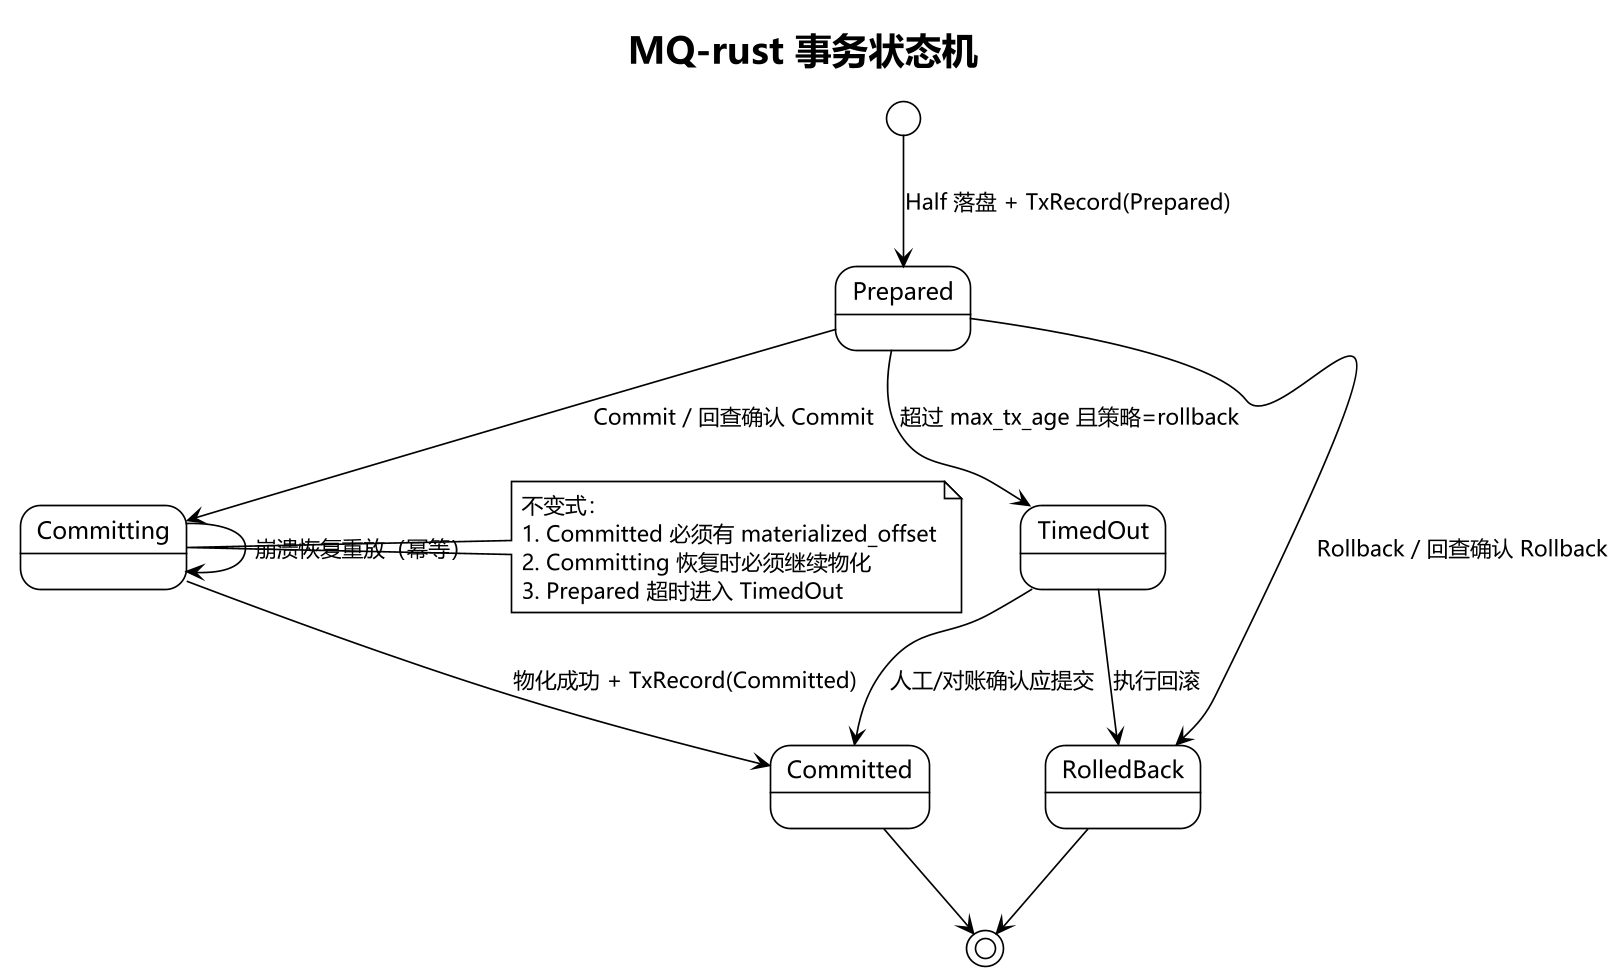

The diagram above was rendered by PlantUML. Its source (embedded in the PNG):
@startuml
!theme plain
skinparam defaultFontName "Microsoft YaHei"
skinparam dpi 160
title MQ-rust 事务状态机

[*] --> Prepared : Half 落盘 + TxRecord(Prepared)
Prepared --> Committing : Commit / 回查确认 Commit
Prepared --> RolledBack : Rollback / 回查确认 Rollback
Prepared --> TimedOut : 超过 max_tx_age 且策略=rollback
Committing --> Committed : 物化成功 + TxRecord(Committed)
Committing --> Committing : 崩溃恢复重放（幂等）
Committed --> [*]
RolledBack --> [*]
TimedOut --> RolledBack : 执行回滚
TimedOut --> Committed : 人工/对账确认应提交

note right of Committing
  不变式：
  1. Committed 必须有 materialized_offset
  2. Committing 恢复时必须继续物化
  3. Prepared 超时进入 TimedOut
end note
@enduml